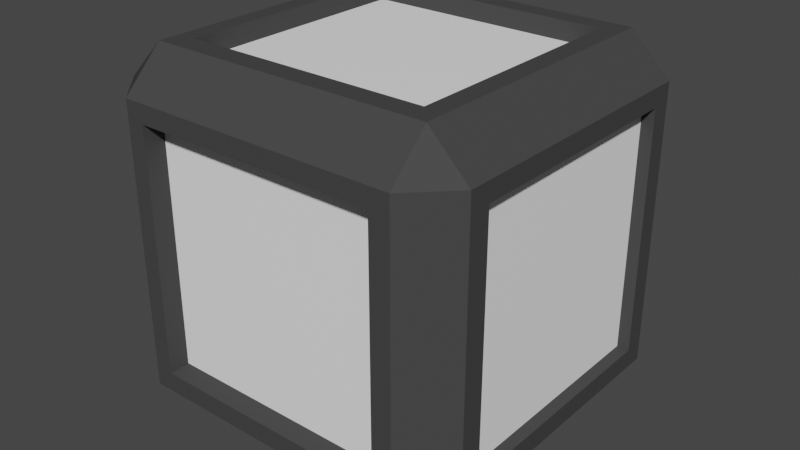 # Source: Caja1.blend  (saved by Blender 3.3.6; exported with 4.5.12 LTS)
import bpy
from mathutils import Matrix  # noqa: F401  (used for matrix-valued properties, if any)

bpy.ops.wm.read_factory_settings(use_empty=True)
scene = bpy.context.scene
scene.name = 'Scene'

# ---- collections
col_collection = bpy.data.collections.new('Collection'); scene.collection.children.link(col_collection)

# ---- materials (node trees are filled in below, after node groups)
mat_exterior = bpy.data.materials.new('Exterior')
mat_exterior.alpha_threshold = 0.0
mat_exterior.use_transparent_shadow = False
mat_exterior.roughness = 0.5
mat_exterior.line_color = (0.0, 0.0, 0.0, 1.0)
mat_material = bpy.data.materials.new('Material')
mat_material.use_transparent_shadow = False

# ---- material node trees
mat_exterior.use_nodes = True; mat_exterior.node_tree.nodes.clear()
_N = mat_exterior.node_tree.nodes; _L = mat_exterior.node_tree.links
n0 = _N.new('ShaderNodeOutputMaterial'); n0.name = 'Material Output'; n0.location = (300, 300)
n1 = _N.new('ShaderNodeBsdfPrincipled'); n1.name = 'Principled BSDF'; n1.location = (10, 300)
n1.distribution = 'GGX'
n1.subsurface_method = 'RANDOM_WALK_SKIN'
n1.inputs[0].default_value = (0.05974, 0.05974, 0.05974, 1.0)
n1.inputs[2].default_value = 1.0
n1.inputs[3].default_value = 1.45
n1.inputs[13].default_value = 0.0
n1.inputs[27].default_value = (0.0, 0.0, 0.0, 1.0)
n1.inputs[28].default_value = 1.0
_L.new(n1.outputs[0], n0.inputs[0])
n0.is_active_output = True
mat_material.use_nodes = True; mat_material.node_tree.nodes.clear()
_N = mat_material.node_tree.nodes; _L = mat_material.node_tree.links
n0 = _N.new('ShaderNodeBsdfPrincipled'); n0.name = 'Principled BSDF'; n0.location = (10, 300)
n0.distribution = 'GGX'
n0.subsurface_method = 'RANDOM_WALK_SKIN'
n0.inputs[0].default_value = (1.0, 1.0, 1.0, 1.0)
n0.inputs[3].default_value = 1.45
n0.inputs[27].default_value = (0.0, 0.0, 0.0, 1.0)
n0.inputs[28].default_value = 1.0
n1 = _N.new('ShaderNodeOutputMaterial'); n1.name = 'Material Output'; n1.location = (300, 300)
_L.new(n0.outputs[0], n1.inputs[0])
n1.is_active_output = True

# ---- world
world_world = bpy.data.worlds.new('World'); scene.world = world_world
world_world.use_nodes = True; world_world.node_tree.nodes.clear()
_N = world_world.node_tree.nodes; _L = world_world.node_tree.links
n0 = _N.new('ShaderNodeOutputWorld'); n0.name = 'World Output'; n0.location = (300, 300)
n1 = _N.new('ShaderNodeBackground'); n1.name = 'Background'; n1.location = (10, 300)
n1.inputs[0].default_value = (0.05088, 0.05088, 0.05088, 1.0)
_L.new(n1.outputs[0], n0.inputs[0])
n0.is_active_output = True
world_world.color = (0.05088, 0.05088, 0.05088)
world_world.use_sun_shadow = False
world_world.sun_shadow_jitter_overblur = 0.0

# ---- meshes
me_cube = bpy.data.meshes.new('Cube')
me_cube.from_pydata([(0.7824, 1.0, 0.7824), (0.7824, 0.7824, 1.0), (1.0, 0.7824, 0.7824), (0.7824, 0.7824, -1.0), (0.7824, 1.0, -0.7824), (1.0, 0.7824, -0.7824), (1.0, -0.7824, 0.7824), (0.7824, -0.7824, 1.0), (0.7824, -1.0, 0.7824), (1.0, -0.7824, -0.7824), (0.7824, -1.0, -0.7824), (0.7824, -0.7824, -1.0), (-0.7824, 1.0, 0.7824), (-1.0, 0.7824, 0.7824), (-0.7824, 0.7824, 1.0), (-1.0, 0.7824, -0.7824), (-0.7824, 1.0, -0.7824), (-0.7824, 0.7824, -1.0), (-1.0, -0.7824, 0.7824), (-0.7824, -1.0, 0.7824), (-0.7824, -0.7824, 1.0), (-0.7824, -0.7824, -1.0), (-0.7824, -1.0, -0.7824), (-1.0, -0.7824, -0.7824), (-0.7824, 0.0, -1.0), (-1.0, 0.0, -0.7824), (0.7824, 0.0, 1.0), (1.0, 0.0, 0.7824), (-0.7824, 0.0, 1.0), (-1.0, 0.0, 0.7824), (0.7824, 0.0, -1.0), (1.0, 0.0, -0.7824), (0.0, 0.7824, -1.0), (0.0, 1.0, -0.7824), (0.0, -0.7824, 1.0), (0.0, -1.0, 0.7824), (0.0, -0.7824, -1.0), (0.0, -1.0, -0.7824), (0.0, 0.7824, 1.0), (0.0, 1.0, 0.7824), (0.9324, 0.0, 0.6798), (0.0, -0.8837, 0.6798), (1.0, 0.7824, 0.0), (0.7824, 1.0, 0.0), (-0.7824, -1.0, 0.0), (-1.0, -0.7824, 0.0), (0.7824, -1.0, 0.0), (1.0, -0.7824, 0.0), (-0.7824, 1.0, 0.0), (-1.0, 0.7824, 0.0), (0.6724, 0.0, -0.8798), (-0.68, 0.0, 0.8978), (-0.9151, 0.0, 0.6798), (0.7824, 1.0, 0.6798), (-0.7824, -1.0, 0.6798), (1.0, -0.7824, 0.6798), (-1.0, 0.7824, 0.6798), (1.0, 0.7824, 0.6798), (-1.0, -0.7824, 0.6798), (0.7824, -1.0, 0.6798), (-0.7824, 1.0, 0.6798), (1.0, 0.0, 0.6798), (-1.0, 0.0, 0.6798), (0.0, 1.0, 0.6798), (0.0, -1.0, 0.6798), (1.0, 0.7824, -0.6736), (-1.0, -0.7824, -0.6736), (0.7824, -1.0, -0.6736), (-0.7824, 1.0, -0.6736), (1.0, 0.0, -0.6736), (-1.0, 0.0, -0.6736), (0.0, 1.0, -0.6736), (0.0, -1.0, -0.6736), (0.7824, 1.0, -0.6736), (-0.7824, -1.0, -0.6736), (1.0, -0.7824, -0.6736), (-1.0, 0.7824, -0.6736), (-0.7824, -0.6596, -1.0), (0.7824, -0.6596, 1.0), (-1.0, -0.6596, 0.7824), (1.0, -0.6596, -0.7824), (-1.0, -0.6596, -0.7824), (1.0, -0.6596, 0.7824), (-0.7824, -0.6596, 1.0), (0.7824, -0.6596, -1.0), (0.0, -0.6596, 1.0), (0.0, -0.6596, -1.0), (-1.0, -0.6596, 0.0), (1.0, -0.6596, 0.0), (-1.0, -0.6596, 0.6798), (1.0, -0.6596, 0.6798), (1.0, -0.6596, -0.6736), (-1.0, -0.6596, -0.6736), (-1.0, 0.6695, -0.7824), (1.0, 0.6695, 0.7824), (-0.7824, 0.6695, 1.0), (0.7824, 0.6695, -1.0), (-0.7824, 0.6695, -1.0), (0.7824, 0.6695, 1.0), (-1.0, 0.6695, 0.7824), (1.0, 0.6695, -0.7824), (0.0, 0.6695, -1.0), (0.0, 0.6695, 1.0), (1.0, 0.6695, 0.0), (-1.0, 0.6695, 0.0), (1.0, 0.6695, 0.6798), (-1.0, 0.6695, 0.6798), (-1.0, 0.6695, -0.6736), (1.0, 0.6695, -0.6736), (-0.68, 0.7824, -1.0), (-0.68, -0.7824, 1.0), (-0.68, -1.0, -0.7824), (-0.68, 1.0, 0.7824), (-0.68, 0.0, -1.0), (-0.68, 1.0, -0.7824), (-0.68, -1.0, 0.7824), (-0.68, -0.7824, -1.0), (-0.68, 0.7824, 1.0), (-0.68, 0.0, 1.0), (-0.68, 1.0, 0.0), (-0.68, -1.0, 0.0), (-0.68, 1.0, 0.6798), (-0.68, -1.0, 0.6798), (-0.68, -1.0, -0.6736), (-0.68, 1.0, -0.6736), (-0.68, -0.6596, -1.0), (-0.68, -0.6596, 1.0), (-0.68, 0.6695, -1.0), (-0.68, 0.6695, 1.0), (0.6724, 1.0, -0.7824), (0.6724, -1.0, 0.7824), (0.6724, -0.7824, -1.0), (0.6724, 0.7824, 1.0), (0.6724, 0.0, 1.0), (0.6724, 0.7824, -1.0), (0.6724, -0.7824, 1.0), (0.6724, -1.0, -0.7824), (0.6724, 1.0, 0.7824), (0.6724, 0.0, -1.0), (0.6724, -1.0, 0.0), (0.6724, 1.0, 0.0), (0.6724, -1.0, 0.6798), (0.6724, 1.0, 0.6798), (0.6724, 1.0, -0.6736), (0.6724, -1.0, -0.6736), (0.6724, -0.6596, 1.0), (0.6724, -0.6596, -1.0), (0.6724, 0.6695, 1.0), (0.6724, 0.6695, -1.0), (0.0, 0.8738, 0.6798), (-0.68, 0.8738, 0.0), (-0.68, 0.8738, 0.6798), (0.0, 0.8738, -0.6736), (-0.68, 0.8738, -0.6736), (0.6724, 0.8738, 0.0), (0.6724, 0.8738, 0.6798), (0.6724, 0.8738, -0.6736), (0.0, 0.6695, 0.8978), (0.0, -0.6596, 0.8978), (-0.68, -0.6596, 0.8978), (-0.68, 0.6695, 0.8978), (0.6724, 0.0, 0.8978), (0.6724, -0.6596, 0.8978), (0.6724, 0.6695, 0.8978), (0.9324, 0.6695, 0.0), (0.9324, 0.6695, 0.6798), (0.9324, 0.0, -0.6736), (0.9324, 0.6695, -0.6736), (0.9324, -0.6596, 0.0), (0.9324, -0.6596, 0.6798), (0.9324, -0.6596, -0.6736), (0.0, 0.6695, -0.8798), (0.0, -0.6596, -0.8798), (0.6724, -0.6596, -0.8798), (0.6724, 0.6695, -0.8798), (-0.68, 0.0, -0.8798), (-0.68, -0.6596, -0.8798), (-0.68, 0.6695, -0.8798), (0.6724, -0.8837, 0.0), (0.6724, -0.8837, 0.6798), (0.0, -0.8837, -0.6736), (0.6724, -0.8837, -0.6736), (-0.68, -0.8837, 0.0), (-0.68, -0.8837, 0.6798), (-0.68, -0.8837, -0.6736), (-0.9151, -0.6596, 0.0), (-0.9151, -0.6596, 0.6798), (-0.9151, 0.0, -0.6736), (-0.9151, -0.6596, -0.6736), (-0.9151, 0.6695, 0.0), (-0.9151, 0.6695, 0.6798), (-0.9151, 0.6695, -0.6736)], [], [(0, 1, 2), (3, 4, 5), (6, 7, 8), (9, 10, 11), (12, 13, 14), (15, 16, 17), (18, 19, 20), (21, 22, 23), (44, 54, 19, 18, 58, 45, 66, 23, 22, 74), (28, 95, 14, 13, 99, 29, 79, 18, 20, 83), (30, 96, 3, 5, 100, 31, 80, 9, 11, 84), (125, 113, 175, 176), (133, 147, 163, 161), (39, 137, 0, 53, 43, 73, 143, 140, 142, 63, 121, 112), (38, 132, 1, 0, 137, 39, 112, 12, 14, 117), (36, 131, 11, 10, 136, 37, 111, 22, 21, 116), (120, 123, 184, 182), (71, 124, 153, 152), (87, 89, 186, 185), (61, 90, 169, 40), (12, 60, 48, 68, 16, 15, 76, 49, 56, 13), (8, 59, 46, 67, 10, 9, 75, 47, 55, 6), (2, 57, 42, 65, 5, 4, 73, 43, 53, 0), (59, 8, 130, 35, 115, 122, 64, 141, 139, 144, 136, 10, 67, 46), (139, 141, 179, 178), (143, 71, 152, 156), (104, 107, 191, 189), (69, 108, 167, 166), (120, 122, 115, 19, 54, 44, 74, 22, 111, 37, 136, 144, 72, 123), (71, 143, 73, 4, 129, 33, 114, 16, 68, 48, 60, 12, 112, 121, 119, 124), (88, 90, 61, 105, 103, 108, 100, 5, 65, 42, 57, 2, 94, 27, 82, 6, 55, 47, 75, 91), (70, 107, 93, 25, 81, 23, 66, 92), (91, 69, 166, 170), (66, 45, 58, 18, 79, 29, 99, 13, 56, 49, 76, 15, 93, 107, 104, 106, 62, 89, 87, 92), (105, 61, 40, 165), (113, 127, 177, 175), (126, 85, 158, 159), (125, 86, 146, 84, 11, 131, 36, 116, 21, 77, 24, 97, 17, 109, 127, 113), (69, 91, 75, 9, 80, 31, 100, 108), (92, 87, 185, 188), (62, 106, 190, 52), (85, 126, 110, 34, 135, 7, 78, 26, 98, 1, 132, 147, 133, 145), (24, 77, 21, 23, 81, 25, 93, 15, 17, 97), (26, 78, 7, 6, 82, 27, 94, 2, 1, 98), (85, 145, 162, 158), (123, 72, 180, 184), (144, 139, 178, 181), (147, 102, 157, 163), (7, 135, 34, 110, 20, 19, 115, 35, 130, 8), (3, 134, 32, 109, 17, 16, 114, 33, 129, 4), (101, 148, 174, 171), (38, 117, 14, 95, 28, 83, 20, 110, 126, 118, 128, 102, 147, 132), (121, 63, 149, 151), (119, 121, 151, 150), (86, 125, 176, 172), (32, 134, 3, 96, 30, 84, 146, 138, 148, 101, 127, 109), (150, 151, 149, 155, 154, 156, 152, 153), (140, 143, 156, 154), (142, 140, 154, 155), (63, 142, 155, 149), (124, 119, 150, 153), (158, 162, 161, 163, 157, 160, 51, 159), (145, 133, 161, 162), (102, 128, 160, 157), (128, 118, 51, 160), (118, 126, 159, 51), (164, 165, 40, 169, 168, 170, 166, 167), (108, 103, 164, 167), (88, 91, 170, 168), (103, 105, 165, 164), (90, 88, 168, 169), (171, 174, 50, 173, 172, 176, 175, 177), (146, 86, 172, 173), (148, 138, 50, 174), (138, 146, 173, 50), (127, 101, 171, 177), (178, 179, 41, 183, 182, 184, 180, 181), (122, 120, 182, 183), (141, 64, 41, 179), (64, 122, 183, 41), (72, 144, 181, 180), (185, 186, 52, 190, 189, 191, 187, 188), (106, 104, 189, 190), (107, 70, 187, 191), (89, 62, 52, 186), (70, 92, 188, 187)])
me_cube.polygons.foreach_set('material_index', [0, 0, 0, 0, 0, 0, 0, 0, 0, 0, 0, 0, 0, 0, 0, 0, 0, 0, 0, 0, 0, 0, 0, 0, 0, 0, 0, 0, 0, 0, 0, 0, 0, 0, 0, 0, 0, 0, 0, 0, 0, 0, 0, 0, 0, 0, 0, 0, 0, 0, 0, 0, 0, 0, 0, 0, 1, 0, 0, 0, 0, 1, 0, 0, 0, 0, 1, 0, 0, 0, 0, 1, 0, 0, 0, 0, 1, 0, 0, 0, 0, 1, 0, 0, 0, 0])
_uv = me_cube.uv_layers.new(name='UVMap')
_uv.uv.foreach_set('vector', [0.5978, 0.4728, 0.625, 0.4728, 0.5978, 0.5, 0.3478, 0.5272, 0.3478, 0.5, 0.375, 0.5272, 0.5978, 0.75, 0.625, 0.7772, 0.5978, 0.7772, 0.375, 0.7228, 0.3478, 0.75, 0.3478, 0.7228, 0.5978, 0.25, 0.5978, 0.2228, 0.625, 0.2228, 0.125, 0.5272, 0.1522, 0.5, 0.1522, 0.5272, 0.5978, 0.0272, 0.5978, 0.0, 0.625, 0.0272, 0.1522, 0.7228, 0.1522, 0.75, 0.125, 0.7228, 0.5, 0.0, 0.585, 0.0, 0.5978, 0.0, 0.5978, 0.0272, 0.585, 0.0272, 0.5, 0.0272, 0.4158, 0.0272, 0.4022, 0.0272, 0.4022, 0.0, 0.4158, 0.0, 0.625, 0.125, 0.625, 0.2087, 0.625, 0.2228, 0.5978, 0.2228, 0.5978, 0.2087, 0.5978, 0.125, 0.5978, 0.04255, 0.5978, 0.0272, 0.625, 0.0272, 0.625, 0.04255, 0.3478, 0.625, 0.3478, 0.5413, 0.3478, 0.5272, 0.4022, 0.5272, 0.4022, 0.5413, 0.4022, 0.625, 0.4022, 0.7074, 0.4022, 0.7228, 0.3478, 0.7228, 0.3478, 0.7074, 0.165, 0.7074, 0.165, 0.625, 0.165, 0.625, 0.165, 0.7074, 0.6659, 0.625, 0.6659, 0.5413, 0.6659, 0.5413, 0.6659, 0.625, 0.5978, 0.375, 0.5978, 0.4591, 0.5978, 0.4728, 0.585, 0.4728, 0.5, 0.4728, 0.4158, 0.4728, 0.4158, 0.4591, 0.5, 0.4591, 0.585, 0.4591, 0.585, 0.375, 0.585, 0.29, 0.5978, 0.29, 0.625, 0.375, 0.625, 0.4591, 0.625, 0.4728, 0.5978, 0.4728, 0.5978, 0.4591, 0.5978, 0.375, 0.5978, 0.29, 0.5978, 0.2772, 0.625, 0.2772, 0.625, 0.29, 0.25, 0.7228, 0.3341, 0.7228, 0.3478, 0.7228, 0.3478, 0.75, 0.3341, 0.75, 0.25, 0.75, 0.165, 0.75, 0.1522, 0.75, 0.1522, 0.7228, 0.165, 0.7228, 0.5, 0.96, 0.4158, 0.96, 0.4158, 0.96, 0.5, 0.96, 0.4158, 0.375, 0.4158, 0.29, 0.4158, 0.29, 0.4158, 0.375, 0.5, 0.04255, 0.585, 0.04255, 0.585, 0.04255, 0.5, 0.04255, 0.585, 0.625, 0.585, 0.7074, 0.585, 0.7074, 0.585, 0.625, 0.5978, 0.2772, 0.585, 0.2772, 0.5, 0.2772, 0.4158, 0.2772, 0.4022, 0.2772, 0.4022, 0.2228, 0.4158, 0.2228, 0.5, 0.2228, 0.585, 0.2228, 0.5978, 0.2228, 0.5978, 0.7772, 0.585, 0.7772, 0.5, 0.7772, 0.4158, 0.7772, 0.4022, 0.7772, 0.4022, 0.7228, 0.4158, 0.7228, 0.5, 0.7228, 0.585, 0.7228, 0.5978, 0.7228, 0.5978, 0.5272, 0.585, 0.5272, 0.5, 0.5272, 0.4158, 0.5272, 0.4022, 0.5272, 0.4022, 0.4728, 0.4158, 0.4728, 0.5, 0.4728, 0.585, 0.4728, 0.5978, 0.4728, 0.585, 0.7772, 0.5978, 0.7772, 0.5978, 0.7909, 0.5978, 0.875, 0.5978, 0.96, 0.585, 0.96, 0.585, 0.875, 0.585, 0.7909, 0.5, 0.7909, 0.4158, 0.7909, 0.4022, 0.7909, 0.4022, 0.7772, 0.4158, 0.7772, 0.5, 0.7772, 0.5, 0.7909, 0.585, 0.7909, 0.585, 0.7909, 0.5, 0.7909, 0.4158, 0.4591, 0.4158, 0.375, 0.4158, 0.375, 0.4158, 0.4591, 0.5, 0.2087, 0.4158, 0.2087, 0.4158, 0.2087, 0.5, 0.2087, 0.4158, 0.625, 0.4158, 0.5413, 0.4158, 0.5413, 0.4158, 0.625, 0.5, 0.96, 0.585, 0.96, 0.5978, 0.96, 0.5978, 0.9728, 0.585, 0.9728, 0.5, 0.9728, 0.4158, 0.9728, 0.4022, 0.9728, 0.4022, 0.96, 0.4022, 0.875, 0.4022, 0.7909, 0.4158, 0.7909, 0.4158, 0.875, 0.4158, 0.96, 0.4158, 0.375, 0.4158, 0.4591, 0.4158, 0.4728, 0.4022, 0.4728, 0.4022, 0.4591, 0.4022, 0.375, 0.4022, 0.29, 0.4022, 0.2772, 0.4158, 0.2772, 0.5, 0.2772, 0.585, 0.2772, 0.5978, 0.2772, 0.5978, 0.29, 0.585, 0.29, 0.5, 0.29, 0.4158, 0.29, 0.5, 0.7074, 0.585, 0.7074, 0.585, 0.625, 0.585, 0.5413, 0.5, 0.5413, 0.4158, 0.5413, 0.4022, 0.5413, 0.4022, 0.5272, 0.4158, 0.5272, 0.5, 0.5272, 0.585, 0.5272, 0.5978, 0.5272, 0.5978, 0.5413, 0.5978, 0.625, 0.5978, 0.7074, 0.5978, 0.7228, 0.585, 0.7228, 0.5, 0.7228, 0.4158, 0.7228, 0.4158, 0.7074, 0.4158, 0.125, 0.4158, 0.2087, 0.4022, 0.2087, 0.4022, 0.125, 0.4022, 0.04255, 0.4022, 0.0272, 0.4158, 0.0272, 0.4158, 0.04255, 0.4158, 0.7074, 0.4158, 0.625, 0.4158, 0.625, 0.4158, 0.7074, 0.4158, 0.0272, 0.5, 0.0272, 0.585, 0.0272, 0.5978, 0.0272, 0.5978, 0.04255, 0.5978, 0.125, 0.5978, 0.2087, 0.5978, 0.2228, 0.585, 0.2228, 0.5, 0.2228, 0.4158, 0.2228, 0.4022, 0.2228, 0.4022, 0.2087, 0.4158, 0.2087, 0.5, 0.2087, 0.585, 0.2087, 0.585, 0.125, 0.585, 0.04255, 0.5, 0.04255, 0.4158, 0.04255, 0.585, 0.5413, 0.585, 0.625, 0.585, 0.625, 0.585, 0.5413, 0.165, 0.625, 0.165, 0.5413, 0.165, 0.5413, 0.165, 0.625, 0.835, 0.7074, 0.75, 0.7074, 0.75, 0.7074, 0.835, 0.7074, 0.165, 0.7074, 0.25, 0.7074, 0.3341, 0.7074, 0.3478, 0.7074, 0.3478, 0.7228, 0.3341, 0.7228, 0.25, 0.7228, 0.165, 0.7228, 0.1522, 0.7228, 0.1522, 0.7074, 0.1522, 0.625, 0.1522, 0.5413, 0.1522, 0.5272, 0.165, 0.5272, 0.165, 0.5413, 0.165, 0.625, 0.4158, 0.625, 0.4158, 0.7074, 0.4158, 0.7228, 0.4022, 0.7228, 0.4022, 0.7074, 0.4022, 0.625, 0.4022, 0.5413, 0.4158, 0.5413, 0.4158, 0.04255, 0.5, 0.04255, 0.5, 0.04255, 0.4158, 0.04255, 0.585, 0.125, 0.585, 0.2087, 0.585, 0.2087, 0.585, 0.125, 0.75, 0.7074, 0.835, 0.7074, 0.835, 0.7228, 0.75, 0.7228, 0.6659, 0.7228, 0.6522, 0.7228, 0.6522, 0.7074, 0.6522, 0.625, 0.6522, 0.5413, 0.6522, 0.5272, 0.6659, 0.5272, 0.6659, 0.5413, 0.6659, 0.625, 0.6659, 0.7074, 0.1522, 0.625, 0.1522, 0.7074, 0.1522, 0.7228, 0.125, 0.7228, 0.125, 0.7074, 0.125, 0.625, 0.125, 0.5413, 0.125, 0.5272, 0.1522, 0.5272, 0.1522, 0.5413, 0.6522, 0.625, 0.6522, 0.7074, 0.6522, 0.7228, 0.5978, 0.7228, 0.5978, 0.7074, 0.5978, 0.625, 0.5978, 0.5413, 0.5978, 0.5272, 0.6522, 0.5272, 0.6522, 0.5413, 0.75, 0.7074, 0.6659, 0.7074, 0.6659, 0.7074, 0.75, 0.7074, 0.4158, 0.96, 0.4158, 0.875, 0.4158, 0.875, 0.4158, 0.96, 0.4158, 0.7909, 0.5, 0.7909, 0.5, 0.7909, 0.4158, 0.7909, 0.6659, 0.5413, 0.75, 0.5413, 0.75, 0.5413, 0.6659, 0.5413, 0.625, 0.7772, 0.625, 0.7909, 0.625, 0.875, 0.625, 0.96, 0.625, 0.9728, 0.5978, 0.9728, 0.5978, 0.96, 0.5978, 0.875, 0.5978, 0.7909, 0.5978, 0.7772, 0.3478, 0.5272, 0.3341, 0.5272, 0.25, 0.5272, 0.165, 0.5272, 0.1522, 0.5272, 0.1522, 0.5, 0.165, 0.5, 0.25, 0.5, 0.3341, 0.5, 0.3478, 0.5, 0.25, 0.5413, 0.3341, 0.5413, 0.3341, 0.5413, 0.25, 0.5413, 0.75, 0.5272, 0.835, 0.5272, 0.8478, 0.5272, 0.8478, 0.5413, 0.8478, 0.625, 0.8478, 0.7074, 0.8478, 0.7228, 0.835, 0.7228, 0.835, 0.7074, 0.835, 0.625, 0.835, 0.5413, 0.75, 0.5413, 0.6659, 0.5413, 0.6659, 0.5272, 0.585, 0.29, 0.585, 0.375, 0.585, 0.375, 0.585, 0.29, 0.5, 0.29, 0.585, 0.29, 0.585, 0.29, 0.5, 0.29, 0.25, 0.7074, 0.165, 0.7074, 0.165, 0.7074, 0.25, 0.7074, 0.25, 0.5272, 0.3341, 0.5272, 0.3478, 0.5272, 0.3478, 0.5413, 0.3478, 0.625, 0.3478, 0.7074, 0.3341, 0.7074, 0.3341, 0.625, 0.3341, 0.5413, 0.25, 0.5413, 0.165, 0.5413, 0.165, 0.5272, 0.5, 0.29, 0.585, 0.29, 0.585, 0.375, 0.585, 0.4591, 0.5, 0.4591, 0.4158, 0.4591, 0.4158, 0.375, 0.4158, 0.29, 0.5, 0.4591, 0.4158, 0.4591, 0.4158, 0.4591, 0.5, 0.4591, 0.585, 0.4591, 0.5, 0.4591, 0.5, 0.4591, 0.585, 0.4591, 0.585, 0.375, 0.585, 0.4591, 0.585, 0.4591, 0.585, 0.375, 0.4158, 0.29, 0.5, 0.29, 0.5, 0.29, 0.4158, 0.29, 0.75, 0.7074, 0.6659, 0.7074, 0.6659, 0.625, 0.6659, 0.5413, 0.75, 0.5413, 0.835, 0.5413, 0.835, 0.625, 0.835, 0.7074, 0.6659, 0.7074, 0.6659, 0.625, 0.6659, 0.625, 0.6659, 0.7074, 0.75, 0.5413, 0.835, 0.5413, 0.835, 0.5413, 0.75, 0.5413, 0.835, 0.5413, 0.835, 0.625, 0.835, 0.625, 0.835, 0.5413, 0.835, 0.625, 0.835, 0.7074, 0.835, 0.7074, 0.835, 0.625, 0.5, 0.5413, 0.585, 0.5413, 0.585, 0.625, 0.585, 0.7074, 0.5, 0.7074, 0.4158, 0.7074, 0.4158, 0.625, 0.4158, 0.5413, 0.4158, 0.5413, 0.5, 0.5413, 0.5, 0.5413, 0.4158, 0.5413, 0.5, 0.7074, 0.4158, 0.7074, 0.4158, 0.7074, 0.5, 0.7074, 0.5, 0.5413, 0.585, 0.5413, 0.585, 0.5413, 0.5, 0.5413, 0.585, 0.7074, 0.5, 0.7074, 0.5, 0.7074, 0.585, 0.7074, 0.25, 0.5413, 0.3341, 0.5413, 0.3341, 0.625, 0.3341, 0.7074, 0.25, 0.7074, 0.165, 0.7074, 0.165, 0.625, 0.165, 0.5413, 0.3341, 0.7074, 0.25, 0.7074, 0.25, 0.7074, 0.3341, 0.7074, 0.3341, 0.5413, 0.3341, 0.625, 0.3341, 0.625, 0.3341, 0.5413, 0.3341, 0.625, 0.3341, 0.7074, 0.3341, 0.7074, 0.3341, 0.625, 0.165, 0.5413, 0.25, 0.5413, 0.25, 0.5413, 0.165, 0.5413, 0.5, 0.7909, 0.585, 0.7909, 0.585, 0.875, 0.585, 0.96, 0.5, 0.96, 0.4158, 0.96, 0.4158, 0.875, 0.4158, 0.7909, 0.585, 0.96, 0.5, 0.96, 0.5, 0.96, 0.585, 0.96, 0.585, 0.7909, 0.585, 0.875, 0.585, 0.875, 0.585, 0.7909, 0.585, 0.875, 0.585, 0.96, 0.585, 0.96, 0.585, 0.875, 0.4158, 0.875, 0.4158, 0.7909, 0.4158, 0.7909, 0.4158, 0.875, 0.5, 0.04255, 0.585, 0.04255, 0.585, 0.125, 0.585, 0.2087, 0.5, 0.2087, 0.4158, 0.2087, 0.4158, 0.125, 0.4158, 0.04255, 0.585, 0.2087, 0.5, 0.2087, 0.5, 0.2087, 0.585, 0.2087, 0.4158, 0.2087, 0.4158, 0.125, 0.4158, 0.125, 0.4158, 0.2087, 0.585, 0.04255, 0.585, 0.125, 0.585, 0.125, 0.585, 0.04255, 0.4158, 0.125, 0.4158, 0.04255, 0.4158, 0.04255, 0.4158, 0.125])
me_cube.materials.append(mat_exterior)
me_cube.materials.append(mat_material)
me_cube.use_mirror_vertex_groups = False
me_cube.update()

# ---- objects
ob_cube = bpy.data.objects.new('Cube', me_cube)

# ---- transforms, parenting, visibility, modifiers, constraints
ob_cube.location = (0.0, 0.0, 0.0)
ob_cube.lock_rotations_4d = False
ob_cube.empty_display_type = 'ARROWS'
ob_cube.lineart.crease_threshold = 0.0

# ---- collection membership
col_collection.objects.link(ob_cube)

# ---- scene / render settings (as saved in the file)
scene.frame_start = 1; scene.frame_end = 250; scene.frame_set(1)
scene.render.engine = 'BLENDER_EEVEE_NEXT'
scene.cycles.sampling_pattern = 'TABULATED_SOBOL'
scene.cycles.use_light_tree = False
scene.view_settings.view_transform = 'Filmic'
bpy.context.view_layer.update()

# ---- added for rendering (the .blend has no active camera and no usable light): camera, sun
cam_auto = bpy.data.cameras.new('AutoCamera')
cam_auto.lens = 50.0
cam_auto.sensor_width = 36.0
cam_auto.clip_end = 1000.0
ob_auto_camera = bpy.data.objects.new('AutoCamera', cam_auto)
scene.collection.objects.link(ob_auto_camera)
ob_auto_camera.location = (3.20507, -3.84609, 2.56406)
ob_auto_camera.rotation_euler = (1.09748, -7.21219e-08, 0.694738)
scene.camera = ob_auto_camera
light_auto_sun = bpy.data.lights.new('AutoSun', 'SUN')
light_auto_sun.energy = 3.0
light_auto_sun.angle = 0.0523599
ob_auto_sun = bpy.data.objects.new('AutoSun', light_auto_sun)
scene.collection.objects.link(ob_auto_sun)
ob_auto_sun.rotation_euler = (0.872665, 0.174533, 0.523599)
bpy.context.view_layer.update()

